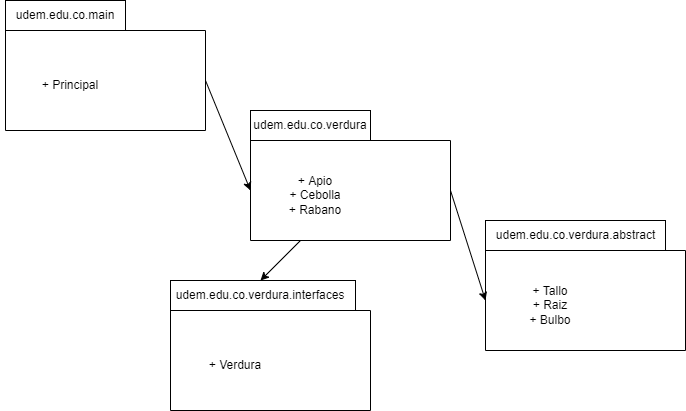

The diagram above was exported from draw.io. Its source (the exported page's mxGraphModel, read from the mxfile embedded in the PNG):
<mxGraphModel dx="1038" dy="551" grid="1" gridSize="10" guides="1" tooltips="1" connect="1" arrows="1" fold="1" page="1" pageScale="1" pageWidth="827" pageHeight="1169" math="0" shadow="0">
  <root>
    <mxCell id="0" />
    <mxCell id="1" parent="0" />
    <mxCell id="Lwxf16edfArOpjPuIe-B-1" value="" style="swimlane;startSize=0;" vertex="1" parent="1">
      <mxGeometry x="40" y="120" width="200" height="100" as="geometry" />
    </mxCell>
    <mxCell id="Lwxf16edfArOpjPuIe-B-9" value="&lt;font style=&quot;vertical-align: inherit&quot;&gt;&lt;font style=&quot;vertical-align: inherit&quot;&gt;+ Principal&lt;/font&gt;&lt;/font&gt;" style="text;html=1;strokeColor=none;fillColor=none;align=center;verticalAlign=middle;whiteSpace=wrap;rounded=0;" vertex="1" parent="Lwxf16edfArOpjPuIe-B-1">
      <mxGeometry x="20" y="20" width="90" height="70" as="geometry" />
    </mxCell>
    <mxCell id="Lwxf16edfArOpjPuIe-B-2" value="" style="rounded=0;whiteSpace=wrap;html=1;" vertex="1" parent="1">
      <mxGeometry x="40" y="90" width="120" height="30" as="geometry" />
    </mxCell>
    <mxCell id="Lwxf16edfArOpjPuIe-B-8" value="&lt;font style=&quot;vertical-align: inherit&quot;&gt;&lt;font style=&quot;vertical-align: inherit&quot;&gt;&lt;font style=&quot;vertical-align: inherit&quot;&gt;&lt;font style=&quot;vertical-align: inherit&quot;&gt;&lt;font style=&quot;vertical-align: inherit&quot;&gt;&lt;font style=&quot;vertical-align: inherit&quot; class=&quot;goog-text-highlight&quot;&gt;&lt;font style=&quot;vertical-align: inherit&quot;&gt;&lt;font style=&quot;vertical-align: inherit&quot;&gt;&lt;font style=&quot;vertical-align: inherit&quot;&gt;&lt;font style=&quot;vertical-align: inherit&quot;&gt;&lt;font style=&quot;vertical-align: inherit&quot;&gt;&lt;font style=&quot;vertical-align: inherit&quot; class=&quot;goog-text-highlight&quot;&gt;&lt;font style=&quot;vertical-align: inherit&quot;&gt;&lt;font style=&quot;vertical-align: inherit&quot; class=&quot;&quot;&gt;udem.edu.co.main&lt;/font&gt;&lt;/font&gt;&lt;/font&gt;&lt;/font&gt;&lt;/font&gt;&lt;/font&gt;&lt;/font&gt;&lt;/font&gt;&lt;/font&gt;&lt;/font&gt;&lt;/font&gt;&lt;/font&gt;&lt;/font&gt;&lt;/font&gt;" style="text;html=1;strokeColor=none;fillColor=none;align=center;verticalAlign=middle;whiteSpace=wrap;rounded=0;" vertex="1" parent="1">
      <mxGeometry x="35" y="90" width="130" height="30" as="geometry" />
    </mxCell>
    <mxCell id="Lwxf16edfArOpjPuIe-B-10" value="" style="swimlane;startSize=0;" vertex="1" parent="1">
      <mxGeometry x="285" y="230" width="200" height="100" as="geometry" />
    </mxCell>
    <mxCell id="Lwxf16edfArOpjPuIe-B-11" value="&lt;font style=&quot;vertical-align: inherit&quot;&gt;&lt;font style=&quot;vertical-align: inherit&quot;&gt;&lt;font style=&quot;vertical-align: inherit&quot;&gt;&lt;font style=&quot;vertical-align: inherit&quot; class=&quot;goog-text-highlight&quot;&gt;+ Apio&lt;br&gt;+ Cebolla&lt;br&gt;+ Rabano&lt;br&gt;&lt;/font&gt;&lt;/font&gt;&lt;/font&gt;&lt;/font&gt;" style="text;html=1;strokeColor=none;fillColor=none;align=center;verticalAlign=middle;whiteSpace=wrap;rounded=0;" vertex="1" parent="Lwxf16edfArOpjPuIe-B-10">
      <mxGeometry x="20" y="20" width="90" height="70" as="geometry" />
    </mxCell>
    <mxCell id="Lwxf16edfArOpjPuIe-B-12" value="" style="rounded=0;whiteSpace=wrap;html=1;" vertex="1" parent="1">
      <mxGeometry x="285" y="200" width="120" height="30" as="geometry" />
    </mxCell>
    <mxCell id="Lwxf16edfArOpjPuIe-B-13" value="&lt;font style=&quot;vertical-align: inherit&quot;&gt;&lt;font style=&quot;vertical-align: inherit&quot;&gt;&lt;font style=&quot;vertical-align: inherit&quot;&gt;&lt;font style=&quot;vertical-align: inherit&quot;&gt;&lt;font style=&quot;vertical-align: inherit&quot;&gt;&lt;font style=&quot;vertical-align: inherit&quot; class=&quot;goog-text-highlight&quot;&gt;&lt;font style=&quot;vertical-align: inherit&quot;&gt;&lt;font style=&quot;vertical-align: inherit&quot;&gt;&lt;font style=&quot;vertical-align: inherit&quot;&gt;&lt;font style=&quot;vertical-align: inherit&quot;&gt;&lt;font style=&quot;vertical-align: inherit&quot;&gt;&lt;font style=&quot;vertical-align: inherit&quot; class=&quot;goog-text-highlight&quot;&gt;&lt;font style=&quot;vertical-align: inherit&quot;&gt;&lt;font style=&quot;vertical-align: inherit&quot; class=&quot;&quot;&gt;&lt;font style=&quot;vertical-align: inherit&quot;&gt;&lt;font style=&quot;vertical-align: inherit&quot;&gt;udem.edu.co.verdura&lt;/font&gt;&lt;/font&gt;&lt;/font&gt;&lt;/font&gt;&lt;/font&gt;&lt;/font&gt;&lt;/font&gt;&lt;/font&gt;&lt;/font&gt;&lt;/font&gt;&lt;/font&gt;&lt;/font&gt;&lt;/font&gt;&lt;/font&gt;&lt;/font&gt;&lt;/font&gt;" style="text;html=1;strokeColor=none;fillColor=none;align=center;verticalAlign=middle;whiteSpace=wrap;rounded=0;" vertex="1" parent="1">
      <mxGeometry x="280" y="200" width="130" height="30" as="geometry" />
    </mxCell>
    <mxCell id="Lwxf16edfArOpjPuIe-B-14" value="" style="endArrow=classic;html=1;rounded=0;exitX=1;exitY=0.5;exitDx=0;exitDy=0;entryX=0;entryY=0.5;entryDx=0;entryDy=0;" edge="1" parent="1" source="Lwxf16edfArOpjPuIe-B-1" target="Lwxf16edfArOpjPuIe-B-10">
      <mxGeometry width="50" height="50" relative="1" as="geometry">
        <mxPoint x="250" y="200" as="sourcePoint" />
        <mxPoint x="300" y="150" as="targetPoint" />
      </mxGeometry>
    </mxCell>
    <mxCell id="Lwxf16edfArOpjPuIe-B-15" value="" style="swimlane;startSize=0;" vertex="1" parent="1">
      <mxGeometry x="520" y="340" width="200" height="100" as="geometry" />
    </mxCell>
    <mxCell id="Lwxf16edfArOpjPuIe-B-16" value="&lt;font style=&quot;vertical-align: inherit&quot;&gt;&lt;font style=&quot;vertical-align: inherit&quot;&gt;&lt;font style=&quot;vertical-align: inherit&quot;&gt;&lt;font style=&quot;vertical-align: inherit&quot; class=&quot;goog-text-highlight&quot;&gt;&lt;font style=&quot;vertical-align: inherit&quot;&gt;&lt;font style=&quot;vertical-align: inherit&quot; class=&quot;&quot;&gt;+ Tallo&lt;/font&gt;&lt;/font&gt;&lt;br&gt;&lt;font style=&quot;vertical-align: inherit&quot;&gt;&lt;font style=&quot;vertical-align: inherit&quot; class=&quot;&quot;&gt;+ Raiz&lt;/font&gt;&lt;/font&gt;&lt;br&gt;&lt;font style=&quot;vertical-align: inherit&quot;&gt;&lt;font style=&quot;vertical-align: inherit&quot; class=&quot;&quot;&gt;+ Bulbo&lt;/font&gt;&lt;/font&gt;&lt;br&gt;&lt;/font&gt;&lt;/font&gt;&lt;/font&gt;&lt;/font&gt;" style="text;html=1;strokeColor=none;fillColor=none;align=center;verticalAlign=middle;whiteSpace=wrap;rounded=0;" vertex="1" parent="Lwxf16edfArOpjPuIe-B-15">
      <mxGeometry x="20" y="20" width="90" height="70" as="geometry" />
    </mxCell>
    <mxCell id="Lwxf16edfArOpjPuIe-B-17" value="" style="rounded=0;whiteSpace=wrap;html=1;" vertex="1" parent="1">
      <mxGeometry x="520" y="310" width="180" height="30" as="geometry" />
    </mxCell>
    <mxCell id="Lwxf16edfArOpjPuIe-B-18" value="&lt;font style=&quot;vertical-align: inherit&quot;&gt;&lt;font style=&quot;vertical-align: inherit&quot;&gt;&lt;font style=&quot;vertical-align: inherit&quot;&gt;&lt;font style=&quot;vertical-align: inherit&quot;&gt;&lt;font style=&quot;vertical-align: inherit&quot;&gt;&lt;font style=&quot;vertical-align: inherit&quot; class=&quot;goog-text-highlight&quot;&gt;&lt;font style=&quot;vertical-align: inherit&quot;&gt;&lt;font style=&quot;vertical-align: inherit&quot;&gt;&lt;font style=&quot;vertical-align: inherit&quot;&gt;&lt;font style=&quot;vertical-align: inherit&quot;&gt;&lt;font style=&quot;vertical-align: inherit&quot;&gt;&lt;font style=&quot;vertical-align: inherit&quot; class=&quot;goog-text-highlight&quot;&gt;&lt;font style=&quot;vertical-align: inherit&quot;&gt;&lt;font style=&quot;vertical-align: inherit&quot; class=&quot;&quot;&gt;&lt;font style=&quot;vertical-align: inherit&quot;&gt;&lt;font style=&quot;vertical-align: inherit&quot;&gt;&lt;font style=&quot;vertical-align: inherit&quot;&gt;&lt;font style=&quot;vertical-align: inherit&quot;&gt;udem.edu.co.verdura.abstract&lt;/font&gt;&lt;/font&gt;&lt;/font&gt;&lt;/font&gt;&lt;/font&gt;&lt;/font&gt;&lt;/font&gt;&lt;/font&gt;&lt;/font&gt;&lt;/font&gt;&lt;/font&gt;&lt;/font&gt;&lt;/font&gt;&lt;/font&gt;&lt;/font&gt;&lt;/font&gt;&lt;/font&gt;&lt;/font&gt;" style="text;html=1;strokeColor=none;fillColor=none;align=center;verticalAlign=middle;whiteSpace=wrap;rounded=0;" vertex="1" parent="1">
      <mxGeometry x="532.5" y="310" width="155" height="30" as="geometry" />
    </mxCell>
    <mxCell id="Lwxf16edfArOpjPuIe-B-19" value="" style="endArrow=classic;html=1;rounded=0;exitX=1;exitY=0.5;exitDx=0;exitDy=0;entryX=0;entryY=0.5;entryDx=0;entryDy=0;" edge="1" parent="1" target="Lwxf16edfArOpjPuIe-B-15" source="Lwxf16edfArOpjPuIe-B-10">
      <mxGeometry width="50" height="50" relative="1" as="geometry">
        <mxPoint x="485" y="310" as="sourcePoint" />
        <mxPoint x="545" y="290" as="targetPoint" />
      </mxGeometry>
    </mxCell>
    <mxCell id="Lwxf16edfArOpjPuIe-B-20" value="" style="swimlane;startSize=0;" vertex="1" parent="1">
      <mxGeometry x="205" y="400" width="200" height="100" as="geometry" />
    </mxCell>
    <mxCell id="Lwxf16edfArOpjPuIe-B-21" value="&lt;font style=&quot;vertical-align: inherit&quot;&gt;&lt;font style=&quot;vertical-align: inherit&quot;&gt;&lt;font style=&quot;vertical-align: inherit&quot;&gt;&lt;font style=&quot;vertical-align: inherit&quot; class=&quot;goog-text-highlight&quot;&gt;+ Verdura&lt;br&gt;&lt;/font&gt;&lt;/font&gt;&lt;/font&gt;&lt;/font&gt;" style="text;html=1;strokeColor=none;fillColor=none;align=center;verticalAlign=middle;whiteSpace=wrap;rounded=0;" vertex="1" parent="Lwxf16edfArOpjPuIe-B-20">
      <mxGeometry x="20" y="20" width="90" height="70" as="geometry" />
    </mxCell>
    <mxCell id="Lwxf16edfArOpjPuIe-B-22" value="" style="rounded=0;whiteSpace=wrap;html=1;" vertex="1" parent="1">
      <mxGeometry x="205" y="370" width="185" height="30" as="geometry" />
    </mxCell>
    <mxCell id="Lwxf16edfArOpjPuIe-B-23" value="&lt;font style=&quot;vertical-align: inherit&quot;&gt;&lt;font style=&quot;vertical-align: inherit&quot;&gt;&lt;font style=&quot;vertical-align: inherit&quot;&gt;&lt;font style=&quot;vertical-align: inherit&quot;&gt;&lt;font style=&quot;vertical-align: inherit&quot;&gt;&lt;font style=&quot;vertical-align: inherit&quot; class=&quot;goog-text-highlight&quot;&gt;&lt;font style=&quot;vertical-align: inherit&quot;&gt;&lt;font style=&quot;vertical-align: inherit&quot;&gt;&lt;font style=&quot;vertical-align: inherit&quot;&gt;&lt;font style=&quot;vertical-align: inherit&quot;&gt;&lt;font style=&quot;vertical-align: inherit&quot;&gt;&lt;font style=&quot;vertical-align: inherit&quot; class=&quot;goog-text-highlight&quot;&gt;&lt;font style=&quot;vertical-align: inherit&quot;&gt;&lt;font style=&quot;vertical-align: inherit&quot; class=&quot;&quot;&gt;&lt;font style=&quot;vertical-align: inherit&quot;&gt;&lt;font style=&quot;vertical-align: inherit&quot;&gt;udem.edu.co.verdura.interfaces&lt;/font&gt;&lt;/font&gt;&lt;/font&gt;&lt;/font&gt;&lt;/font&gt;&lt;/font&gt;&lt;/font&gt;&lt;/font&gt;&lt;/font&gt;&lt;/font&gt;&lt;/font&gt;&lt;/font&gt;&lt;/font&gt;&lt;/font&gt;&lt;/font&gt;&lt;/font&gt;" style="text;html=1;strokeColor=none;fillColor=none;align=center;verticalAlign=middle;whiteSpace=wrap;rounded=0;" vertex="1" parent="1">
      <mxGeometry x="230" y="370" width="130" height="30" as="geometry" />
    </mxCell>
    <mxCell id="Lwxf16edfArOpjPuIe-B-24" value="" style="endArrow=classic;html=1;rounded=0;exitX=0.25;exitY=1;exitDx=0;exitDy=0;entryX=0.5;entryY=0;entryDx=0;entryDy=0;" edge="1" parent="1" target="Lwxf16edfArOpjPuIe-B-23" source="Lwxf16edfArOpjPuIe-B-10">
      <mxGeometry width="50" height="50" relative="1" as="geometry">
        <mxPoint x="360" y="490" as="sourcePoint" />
        <mxPoint x="420" y="470" as="targetPoint" />
      </mxGeometry>
    </mxCell>
  </root>
</mxGraphModel>